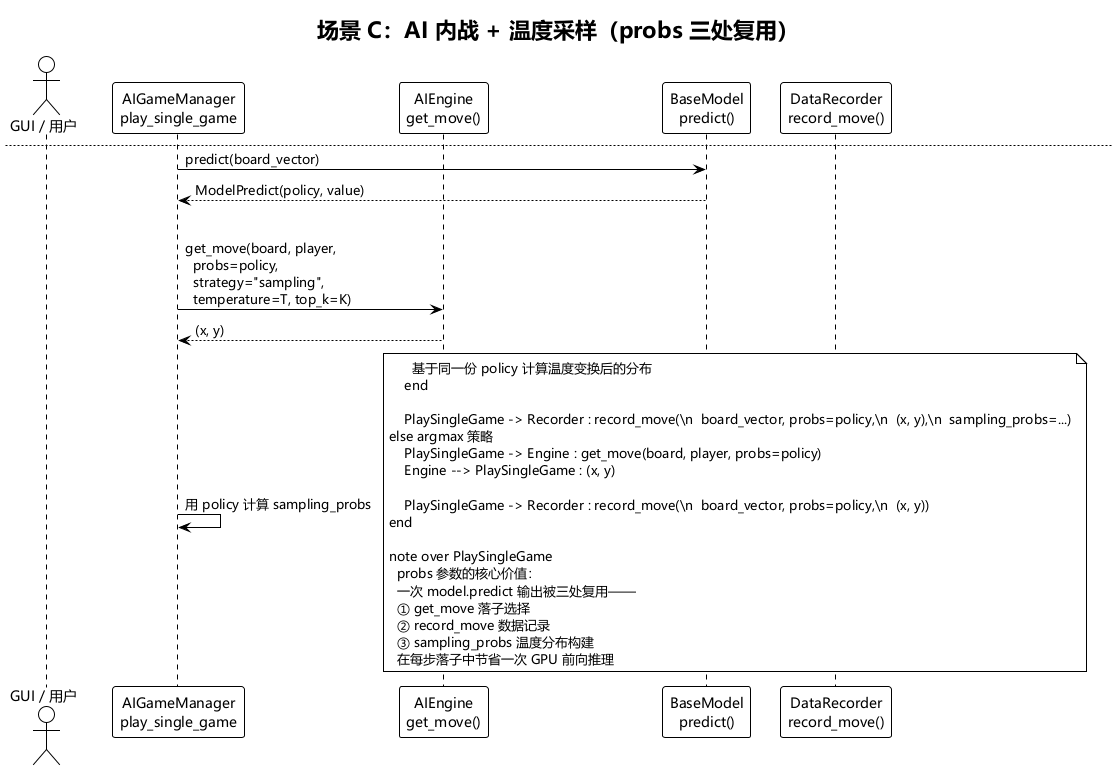

The diagram above was rendered by PlantUML. Its source (embedded in the PNG):
@startuml engine_probs_reuse
' =============================================================================
' AIEngine.get_move() probs 参数交互图
'
' 展示 probs 预计算参数的两条使用路径：
'   1. 不传 probs（PvE 模式）：get_move 内部调用 model.predict
'   2. 传入 probs（AI 内战）：调用方预计算 → get_move 跳过 predict →
'      同一 probs 复用于数据记录
' =============================================================================

!theme plain
skinparam defaultFontName Microsoft YaHei,SimHei,SimSun,sans-serif
skinparam sequenceMessageFontName Microsoft YaHei,SimHei,SimSun,sans-serif

title AIEngine.get_move() probs 参数：一次预测，多场景复用

' ---------------------------------------------------------------------------
' 参与者
' ---------------------------------------------------------------------------

actor "GUI / 用户" as User

participant "AIGameManager\nplay_single_game" as PlaySingleGame
participant "AIEngine\nget_move()" as Engine
participant "BaseModel\npredict()" as Model
participant "DataRecorder\nrecord_move()" as Recorder

' =============================================================================
' 场景 A：PvE 模式 — 不传 probs，get_move 内部调用 model.predict
' =============================================================================

newpage 场景 A：PvE 模式（不传 probs）

User -> PlaySingleGame : player_move(x, y)

PlaySingleGame -> PlaySingleGame : 检查轮到 AI 落子

PlaySingleGame -> Engine : get_move(board, player)\n（probs 默认 None）

group AIEngine.get_move 内部流程
    Engine -> Engine : board_to_vector(board, player)

    Engine -> Model : predict(board_vector)
    Model --> Engine : ModelPredict(policy, value)

    Engine -> Engine : 过滤空位\n按 strategy 选择落子
end

Engine --> PlaySingleGame : (x, y)

PlaySingleGame -> PlaySingleGame : controller.make_move(x, y)

' =============================================================================
' 场景 B：AI 内战 — 传入预计算 probs，一次预测两次复用
' =============================================================================

newpage 场景 B：AI 内战（传入预计算 probs）

PlaySingleGame -> PlaySingleGame : board_to_vector(board, player)

== Step 1: 预计算（唯一一次 model.predict） ==

PlaySingleGame -> Model : predict(board_vector)
Model --> PlaySingleGame : ModelPredict(policy, value)

== Step 2: 落子（传入 probs，跳过 model.predict） ==

PlaySingleGame -> Engine : get_move(board, player, probs=policy)

group AIEngine.get_move 内部流程（跳过 predict）
    Engine -> Engine : probs is not None → 跳过 model.predict

    Engine -> Engine : 过滤空位\n按 strategy 选择落子
end

Engine --> PlaySingleGame : (x, y)

== Step 3: 数据记录（同一份 probs 再次复用） ==

PlaySingleGame -> Recorder : record_move(\n  board_vector, probs, (x, y))
note right
  同一份 model.predict 输出：
  • 用于落子选择（Step 2）
  • 用于数据记录（Step 3）
  避免两次调用神经网络
end note

' =============================================================================
' 场景 C：温度采样分支 — probs 同时传给 get_move 和 record_move
' =============================================================================

newpage 场景 C：AI 内战 + 温度采样（probs 三处复用）

PlaySingleGame -> Model : predict(board_vector)
Model --> PlaySingleGame : ModelPredict(policy, value)

alt 启用温度采样
    PlaySingleGame -> Engine : get_move(board, player,\n  probs=policy,\n  strategy="sampling",\n  temperature=T, top_k=K)
    Engine --> PlaySingleGame : (x, y)

    PlaySingleGame -> PlaySingleGame : 用 policy 计算 sampling_probs
    note right
      基于同一份 policy 计算温度变换后的分布
    end

    PlaySingleGame -> Recorder : record_move(\n  board_vector, probs=policy,\n  (x, y),\n  sampling_probs=...)
else argmax 策略
    PlaySingleGame -> Engine : get_move(board, player, probs=policy)
    Engine --> PlaySingleGame : (x, y)

    PlaySingleGame -> Recorder : record_move(\n  board_vector, probs=policy,\n  (x, y))
end

note over PlaySingleGame
  probs 参数的核心价值：
  一次 model.predict 输出被三处复用——
  ① get_move 落子选择
  ② record_move 数据记录
  ③ sampling_probs 温度分布构建
  在每步落子中节省一次 GPU 前向推理
end note

@enduml